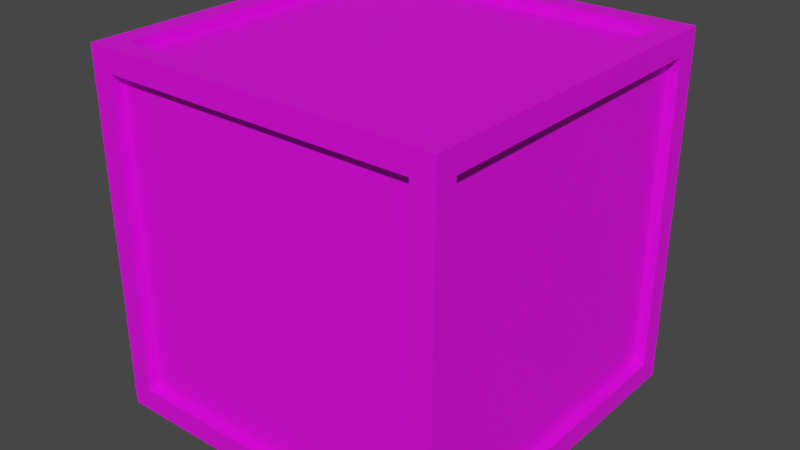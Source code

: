 # Source: Crate.blend  (saved by Blender 3.6.11; exported with 4.5.12 LTS)
import bpy
from mathutils import Matrix  # noqa: F401  (used for matrix-valued properties, if any)

bpy.ops.wm.read_factory_settings(use_empty=True)
scene = bpy.context.scene
scene.name = 'Scene'

# ---- collections
col_collection = bpy.data.collections.new('Collection'); scene.collection.children.link(col_collection)

# ---- images (referenced by path relative to the original .blend; pixels are not part of the script)
import os
ASSET_DIR = os.environ.get("B2B_ASSET_DIR", "")  # directory of the original .blend (textures are referenced by path, not embedded)
HERE = os.path.dirname(os.path.abspath(__file__))  # packed textures are extracted next to this script under _unpacked/

def load_image(name, relpath, width, height, colorspace="sRGB"):
    """Load a texture the original file referenced (path relative to the .blend, or extracted next to this script)."""
    p = next((c for c in (os.path.join(HERE, relpath), os.path.join(ASSET_DIR, relpath)) if relpath and os.path.exists(c)), "")
    if p:
        img = bpy.data.images.load(p, check_existing=True)
        img.name = name
    else:  # same state as the original file: an image datablock whose file is absent (Cycles renders it pink)
        img = bpy.data.images.new(name, width, height)
        img.source = "FILE"
        img.filepath = "//" + (relpath or name)
    img.colorspace_settings.name = colorspace
    return img
img_crate_png = load_image('Crate.png', 'Crate.png', 1024, 1024, 'sRGB')
img_cratetest_png = load_image('Cratetest.png', 'Cratetest.png', 1024, 1024, 'sRGB')

# ---- materials (node trees are filled in below, after node groups)
mat_crate_001 = bpy.data.materials.new('Crate.001')
mat_crate_001.alpha_threshold = 0.0
mat_crate_001.use_transparent_shadow = False
mat_crate_001.roughness = 0.5
mat_crate_001.line_color = (0.0, 0.0, 0.0, 1.0)
mat_crate = bpy.data.materials.new('Crate')
mat_crate.alpha_threshold = 0.0
mat_crate.use_transparent_shadow = False
mat_crate.roughness = 0.5
mat_crate.line_color = (0.0, 0.0, 0.0, 1.0)

# ---- material node trees
mat_crate_001.use_nodes = True; mat_crate_001.node_tree.nodes.clear()
_N = mat_crate_001.node_tree.nodes; _L = mat_crate_001.node_tree.links
n0 = _N.new('ShaderNodeOutputMaterial'); n0.name = 'Material Output'; n0.location = (300, 300)
n1 = _N.new('ShaderNodeBsdfPrincipled'); n1.name = 'Principled BSDF'; n1.location = (10, 300)
n1.distribution = 'GGX'
n1.subsurface_method = 'RANDOM_WALK_SKIN'
n1.inputs[3].default_value = 1.45
n1.inputs[27].default_value = (0.0, 0.0, 0.0, 1.0)
n1.inputs[28].default_value = 1.0
n2 = _N.new('ShaderNodeTexImage'); n2.name = 'Image Texture'; n2.location = (-280, 280)
n2.image = img_crate_png
_L.new(n1.outputs[0], n0.inputs[0])
_L.new(n2.outputs[0], n1.inputs[0])
n0.is_active_output = True
mat_crate.use_nodes = True; mat_crate.node_tree.nodes.clear()
_N = mat_crate.node_tree.nodes; _L = mat_crate.node_tree.links
n0 = _N.new('ShaderNodeOutputMaterial'); n0.name = 'Material Output'; n0.location = (300, 300)
n1 = _N.new('ShaderNodeBsdfPrincipled'); n1.name = 'Principled BSDF'; n1.location = (10, 300)
n1.distribution = 'GGX'
n1.subsurface_method = 'RANDOM_WALK_SKIN'
n1.inputs[3].default_value = 1.45
n1.inputs[27].default_value = (0.0, 0.0, 0.0, 1.0)
n1.inputs[28].default_value = 1.0
n2 = _N.new('ShaderNodeTexImage'); n2.name = 'Image Texture'; n2.location = (-280, 280)
n2.image = img_cratetest_png
_L.new(n1.outputs[0], n0.inputs[0])
_L.new(n2.outputs[0], n1.inputs[0])
n0.is_active_output = True

# ---- world
world_world = bpy.data.worlds.new('World'); scene.world = world_world
world_world.use_nodes = True; world_world.node_tree.nodes.clear()
_N = world_world.node_tree.nodes; _L = world_world.node_tree.links
n0 = _N.new('ShaderNodeOutputWorld'); n0.name = 'World Output'; n0.location = (300, 300)
n1 = _N.new('ShaderNodeBackground'); n1.name = 'Background'; n1.location = (10, 300)
n1.inputs[0].default_value = (0.05088, 0.05088, 0.05088, 1.0)
_L.new(n1.outputs[0], n0.inputs[0])
n0.is_active_output = True
world_world.color = (0.05088, 0.05088, 0.05088)
world_world.use_sun_shadow = False
world_world.sun_shadow_jitter_overblur = 0.0

# ---- meshes
me_cube = bpy.data.meshes.new('Cube')
me_cube.from_pydata([(1.0, 1.0, 1.0), (1.0, 1.0, -1.0), (1.0, -1.0, 1.0), (1.0, -1.0, -1.0), (-1.0, 1.0, 1.0), (-1.0, 1.0, -1.0), (-1.0, -1.0, 1.0), (-1.0, -1.0, -1.0), (1.065, 1.065, 1.065), (1.065, 1.065, -1.065), (1.065, -1.065, 1.065), (1.065, -1.065, -1.065), (-1.065, 1.065, 1.065), (-1.065, 1.065, -1.065), (-1.065, -1.065, 1.065), (-1.065, -1.065, -1.065), (-1.065, 0.0, -1.065), (-7.508e-05, 1.065, -1.065), (1.065, 1.065, 0.0), (-1.065, -1.065, 0.0), (1.065, -1.065, 0.0), (-1.065, 1.065, 0.0), (-7.508e-05, -1.065, 1.065), (1.065, 0.0, 1.065), (-7.508e-05, -1.065, -1.065), (-1.065, 0.0, 1.065), (-7.508e-05, 1.065, 1.065), (1.065, 0.0, -1.065), (-1.065, -0.5326, -1.065), (-0.5327, 1.065, -1.065), (1.065, 1.065, -0.5326), (-1.065, -1.065, 0.5326), (1.065, -1.065, -0.5326), (-1.065, 1.065, -0.5326), (-0.5327, -1.065, 1.065), (1.065, -0.5326, 1.065), (0.5325, -1.065, -1.065), (-1.065, 0.5326, 1.065), (0.5325, 1.065, 1.065), (1.065, 0.5326, -1.065), (-1.065, 0.5326, -1.065), (0.5325, 1.065, -1.065), (1.065, 1.065, 0.5326), (-1.065, -1.065, -0.5326), (1.065, -1.065, 0.5326), (-1.065, 1.065, 0.5326), (0.5325, -1.065, 1.065), (1.065, 0.5326, 1.065), (-0.5327, -1.065, -1.065), (-1.065, -0.5326, 1.065), (-0.5327, 1.065, 1.065), (1.065, -0.5326, -1.065), (-1.065, -0.7989, -1.065), (-0.799, 1.065, -1.065), (1.065, 1.065, -0.7989), (-1.065, -1.065, 0.7989), (1.065, -1.065, -0.7989), (-1.065, 1.065, -0.7989), (-0.799, -1.065, 1.065), (1.065, -0.7989, 1.065), (0.7989, -1.065, -1.065), (-1.065, 0.7989, 1.065), (0.7989, 1.065, 1.065), (1.065, 0.7989, -1.065), (-1.065, 0.2663, -1.065), (0.2662, 1.065, -1.065), (1.065, 1.065, 0.2663), (-1.065, -1.065, -0.2663), (1.065, -1.065, 0.2663), (-1.065, 1.065, 0.2663), (0.2662, -1.065, 1.065), (1.065, 0.2663, 1.065), (-0.2664, -1.065, -1.065), (-1.065, -0.2663, 1.065), (-0.2664, 1.065, 1.065), (1.065, -0.2663, -1.065), (-1.065, -0.2663, -1.065), (-0.2664, 1.065, -1.065), (1.065, 1.065, -0.2663), (-1.065, -1.065, 0.2663), (1.065, -1.065, -0.2663), (-1.065, 1.065, -0.2663), (-0.2664, -1.065, 1.065), (1.065, -0.2663, 1.065), (0.2662, -1.065, -1.065), (-1.065, 0.2663, 1.065), (0.2662, 1.065, 1.065), (1.065, 0.2663, -1.065), (-1.065, 0.7989, -1.065), (0.7989, 1.065, -1.065), (1.065, 1.065, 0.7989), (-1.065, -1.065, -0.7989), (1.065, -1.065, 0.7989), (-1.065, 1.065, 0.7989), (0.7989, -1.065, 1.065), (1.065, 0.7989, 1.065), (-0.799, -1.065, -1.065), (-1.065, -0.7989, 1.065), (-0.799, 1.065, 1.065), (1.065, -0.7989, -1.065), (-1.065, -0.9321, -1.065), (-0.9322, 1.065, -1.065), (1.065, 1.065, -0.9321), (-1.065, -1.065, 0.9321), (1.065, -1.065, -0.9321), (-1.065, 1.065, -0.9321), (-0.9322, -1.065, 1.065), (1.065, -0.9321, 1.065), (0.932, -1.065, -1.065), (-1.065, 0.9321, 1.065), (0.932, 1.065, 1.065), (1.065, 0.9321, -1.065), (-1.065, 0.1332, -1.065), (0.1331, 1.065, -1.065), (1.065, 1.065, 0.1332), (-1.065, -1.065, -0.1332), (1.065, -1.065, 0.1332), (-1.065, 1.065, 0.1332), (0.1331, -1.065, 1.065), (1.065, 0.1332, 1.065), (-0.1332, -1.065, -1.065), (-1.065, -0.1332, 1.065), (-0.1332, 1.065, 1.065), (1.065, -0.1332, -1.065), (0.932, 1.065, 0.0), (-7.508e-05, 1.065, -0.9321), (1.065, -0.9321, 0.0), (1.065, 0.0, -0.9321), (-7.508e-05, -0.9321, -1.065), (-0.9322, 0.0, -1.065), (-1.065, 0.9321, 0.0), (-1.065, 0.0, -0.9321), (-0.9322, -1.065, 0.0), (-7.508e-05, -1.065, -0.9321), (-7.508e-05, -0.9321, 1.065), (0.932, 0.0, 1.065), (-1.065, -0.3995, -1.065), (-0.3995, 1.065, -1.065), (1.065, 1.065, -0.3995), (-1.065, -1.065, 0.3995), (1.065, -1.065, -0.3995), (-1.065, 1.065, -0.3995), (-0.3995, -1.065, 1.065), (1.065, -0.3995, 1.065), (0.3994, -1.065, -1.065), (-1.065, 0.3995, 1.065), (0.3994, 1.065, 1.065), (1.065, 0.3995, -1.065), (-1.065, 0.6658, -1.065), (0.6657, 1.065, -1.065), (1.065, 1.065, 0.6658), (-1.065, -1.065, -0.6658), (1.065, -1.065, 0.6658), (-1.065, 1.065, 0.6658), (0.6657, -1.065, 1.065), (1.065, 0.6658, 1.065), (-0.6658, -1.065, -1.065), (-1.065, -0.6658, 1.065), (-0.6658, 1.065, 1.065), (1.065, -0.6658, -1.065), (0.932, 0.5326, 1.065), (0.5325, -0.9321, 1.065), (0.932, -0.5326, 1.065), (0.5325, -1.065, -0.9321), (-0.9322, -1.065, -0.5326), (-0.5327, -1.065, -0.9321), (-1.065, -0.5326, -0.9321), (-1.065, 0.9321, -0.5326), (-1.065, 0.5326, -0.9321), (-0.9322, 0.5326, -1.065), (-0.5327, -0.9321, -1.065), (-0.9322, -0.5326, -1.065), (1.065, 0.5326, -0.9321), (1.065, -0.9321, -0.5326), (1.065, -0.5326, -0.9321), (-0.5327, 1.065, -0.9321), (0.932, 1.065, -0.5326), (0.5325, 1.065, -0.9321), (0.932, 1.065, 0.5326), (1.065, -0.9321, 0.5326), (0.5325, -0.9321, -1.065), (-1.065, 0.9321, 0.5326), (-0.9322, -1.065, 0.5326), (-0.5327, -0.9321, 1.065), (-1.065, -0.6658, -1.065), (-0.6658, 1.065, -1.065), (1.065, 1.065, -0.6658), (-1.065, -1.065, 0.6658), (1.065, -1.065, -0.6658), (-1.065, 1.065, -0.6658), (-0.6658, -1.065, 1.065), (1.065, -0.6658, 1.065), (0.6657, -1.065, -1.065), (-1.065, 0.6658, 1.065), (0.6657, 1.065, 1.065), (1.065, 0.6658, -1.065), (-1.065, 0.3995, -1.065), (0.3994, 1.065, -1.065), (1.065, 1.065, 0.3995), (-1.065, -1.065, -0.3995), (1.065, -1.065, 0.3995), (-1.065, 1.065, 0.3995), (0.3994, -1.065, 1.065), (1.065, 0.3995, 1.065), (-0.3995, -1.065, -1.065), (-1.065, -0.3995, 1.065), (-0.3995, 1.065, 1.065), (1.065, -0.3995, -1.065), (-1.065, -0.1332, -1.065), (-0.1332, 1.065, -1.065), (1.065, 1.065, -0.1332), (-1.065, -1.065, 0.1332), (1.065, -1.065, -0.1332), (-1.065, 1.065, -0.1332), (-0.1332, -1.065, 1.065), (1.065, -0.1332, 1.065), (0.1331, -1.065, -1.065), (-1.065, 0.1332, 1.065), (0.1331, 1.065, 1.065), (1.065, 0.1332, -1.065), (-1.065, 0.9321, -1.065), (0.932, 1.065, -1.065), (1.065, 1.065, 0.9321), (-1.065, -1.065, -0.9321), (1.065, -1.065, 0.9321), (-1.065, 1.065, 0.9321), (0.932, -1.065, 1.065), (1.065, 0.9321, 1.065), (-0.9322, -1.065, -1.065), (-1.065, -0.9321, 1.065), (-0.9322, 1.065, 1.065), (1.065, -0.9321, -1.065), (-0.9322, 1.065, 0.0), (-7.508e-05, 1.065, 0.9321), (1.065, 0.9321, 0.0), (1.065, 0.0, 0.9321), (-7.508e-05, 0.9321, -1.065), (0.932, 0.0, -1.065), (-1.065, -0.9321, 0.0), (-1.065, 0.0, 0.9321), (0.932, -1.065, 0.0), (-7.508e-05, -1.065, 0.9321), (-7.508e-05, 0.9321, 1.065), (-0.9322, 0.0, 1.065), (-0.5327, 0.9321, 1.065), (-0.9322, 0.5326, 1.065), (0.5325, 0.9321, 1.065), (0.932, -1.065, 0.5326), (0.5325, -1.065, 0.9321), (0.932, -1.065, -0.5326), (-1.065, -0.9321, 0.5326), (-1.065, -0.5326, 0.9321), (-1.065, -0.9321, -0.5326), (0.5325, 0.9321, -1.065), (0.932, 0.5326, -1.065), (-0.5327, 0.9321, -1.065), (1.065, 0.9321, 0.5326), (1.065, 0.5326, 0.9321), (1.065, 0.9321, -0.5326), (-0.9322, 1.065, 0.5326), (-0.5327, 1.065, 0.9321), (-0.9322, 1.065, -0.5326), (0.5325, 1.065, 0.9321), (1.065, -0.5326, 0.9321), (0.932, -0.5326, -1.065), (-1.065, 0.5326, 0.9321), (-0.5327, -1.065, 0.9321), (-0.9322, -0.5326, 1.065), (-0.9322, -0.2663, 1.065), (-0.2664, -0.9321, 1.065), (-0.2664, -1.065, 0.9321), (-0.9322, -1.065, 0.2663), (-1.065, 0.2663, 0.9321), (-1.065, 0.9321, 0.2663), (0.932, -0.2663, -1.065), (0.2662, -0.9321, -1.065), (1.065, -0.2663, 0.9321), (1.065, -0.9321, 0.2663), (0.2662, 1.065, 0.9321), (0.932, 1.065, 0.2663), (0.2662, 1.065, -0.9321), (0.932, 1.065, -0.7989), (0.7989, 1.065, -0.9321), (-0.9322, 1.065, -0.2663), (-0.9322, 1.065, -0.7989), (-0.799, 1.065, -0.9321), (-0.2664, 1.065, -0.9321), (-0.9322, 1.065, 0.7989), (-0.799, 1.065, 0.9321), (-0.9322, 1.065, 0.2663), (1.065, -0.2663, -0.9321), (1.065, -0.9321, -0.7989), (1.065, -0.7989, -0.9321), (1.065, 0.9321, -0.2663), (1.065, 0.9321, -0.7989), (1.065, 0.7989, -0.9321), (1.065, 0.2663, -0.9321), (1.065, 0.9321, 0.7989), (1.065, 0.7989, 0.9321), (1.065, 0.9321, 0.2663), (-0.9322, -0.2663, -1.065), (-0.799, -0.9321, -1.065), (-0.9322, -0.7989, -1.065), (-0.2664, 0.9321, -1.065), (-0.799, 0.9321, -1.065), (-0.9322, 0.7989, -1.065), (-0.9322, 0.2663, -1.065), (0.7989, 0.9321, -1.065), (0.932, 0.7989, -1.065), (0.2662, 0.9321, -1.065), (-1.065, 0.2663, -0.9321), (-1.065, 0.9321, -0.7989), (-1.065, 0.7989, -0.9321), (-1.065, -0.9321, -0.2663), (-1.065, -0.9321, -0.7989), (-1.065, -0.7989, -0.9321), (-1.065, -0.2663, -0.9321), (-1.065, -0.9321, 0.7989), (-1.065, -0.7989, 0.9321), (-1.065, -0.9321, 0.2663), (-0.2664, -1.065, -0.9321), (-0.9322, -1.065, -0.7989), (-0.799, -1.065, -0.9321), (0.932, -1.065, -0.2663), (0.932, -1.065, -0.7989), (0.7989, -1.065, -0.9321), (0.2662, -1.065, -0.9321), (0.932, -1.065, 0.7989), (0.7989, -1.065, 0.9321), (0.932, -1.065, 0.2663), (0.932, -0.2663, 1.065), (0.7989, -0.9321, 1.065), (0.932, -0.7989, 1.065), (0.2662, 0.9321, 1.065), (0.7989, 0.9321, 1.065), (0.932, 0.7989, 1.065), (0.932, 0.2663, 1.065), (-0.799, 0.9321, 1.065), (-0.9322, 0.7989, 1.065), (-0.2664, 0.9321, 1.065), (-0.9322, 0.2663, 1.065), (0.2662, -0.9321, 1.065), (0.2662, -1.065, 0.9321), (-0.9322, -1.065, -0.2663), (-1.065, -0.2663, 0.9321), (-1.065, 0.9321, -0.2663), (0.932, 0.2663, -1.065), (-0.2664, -0.9321, -1.065), (1.065, 0.2663, 0.9321), (1.065, -0.9321, -0.2663), (-0.2664, 1.065, 0.9321), (0.932, 1.065, -0.2663), (0.932, 1.065, 0.7989), (0.7989, 1.065, 0.9321), (1.065, -0.9321, 0.7989), (1.065, -0.7989, 0.9321), (0.7989, -0.9321, -1.065), (0.932, -0.7989, -1.065), (-1.065, 0.9321, 0.7989), (-1.065, 0.7989, 0.9321), (-0.9322, -1.065, 0.7989), (-0.799, -1.065, 0.9321), (-0.799, -0.9321, 1.065), (-0.9322, -0.7989, 1.065), (-0.9322, -0.6658, 1.065), (-0.6658, -0.9321, 1.065), (-0.6658, -1.065, 0.9321), (-0.9322, -1.065, 0.6658), (-1.065, 0.6658, 0.9321), (-1.065, 0.9321, 0.6658), (0.932, -0.6658, -1.065), (0.6657, -0.9321, -1.065), (1.065, -0.6658, 0.9321), (1.065, -0.9321, 0.6658), (0.6657, 1.065, 0.9321), (0.932, 1.065, 0.6658), (0.932, 1.065, -0.3995), (-0.3995, 1.065, 0.9321), (1.065, -0.9321, -0.3995), (1.065, 0.3995, 0.9321), (-0.3995, -0.9321, -1.065), (0.932, 0.3995, -1.065), (-1.065, 0.9321, -0.3995), (-1.065, -0.3995, 0.9321), (-0.9322, -1.065, -0.3995), (0.3994, -1.065, 0.9321), (0.3994, -0.9321, 1.065), (-0.9322, 0.3995, 1.065), (-0.3995, 0.9321, 1.065), (-0.1332, 0.9321, 1.065), (-0.9322, 0.9321, 1.065), (-0.6658, 0.9321, 1.065), (0.932, 0.3995, 1.065), (0.932, 0.1332, 1.065), (0.6657, 0.9321, 1.065), (0.932, 0.9321, 1.065), (0.932, 0.6658, 1.065), (0.1331, 0.9321, 1.065), (0.3994, 0.9321, 1.065), (0.932, -0.6658, 1.065), (0.932, -0.9321, 1.065), (0.932, -0.1332, 1.065), (0.932, -0.3995, 1.065), (0.932, -1.065, 0.3995), (0.932, -1.065, 0.1332), (0.932, -1.065, 0.9321), (0.932, -1.065, 0.6658), (0.3994, -1.065, -0.9321), (0.1331, -1.065, -0.9321), (0.932, -1.065, -0.6658), (0.932, -1.065, -0.9321), (0.6657, -1.065, -0.9321), (0.932, -1.065, -0.1332), (0.932, -1.065, -0.3995), (-0.6658, -1.065, -0.9321), (-0.9322, -1.065, -0.9321), (-0.1332, -1.065, -0.9321), (-0.3995, -1.065, -0.9321), (-1.065, -0.9321, 0.3995), (-1.065, -0.9321, 0.1332), (-1.065, -0.9321, 0.9321), (-1.065, -0.9321, 0.6658), (-1.065, -0.3995, -0.9321), (-1.065, -0.1332, -0.9321), (-1.065, -0.9321, -0.6658), (-1.065, -0.9321, -0.9321), (-1.065, -0.6658, -0.9321), (-1.065, -0.9321, -0.1332), (-1.065, -0.9321, -0.3995), (-1.065, 0.6658, -0.9321), (-1.065, 0.9321, -0.9321), (-1.065, 0.1332, -0.9321), (-1.065, 0.3995, -0.9321), (0.3994, 0.9321, -1.065), (0.1331, 0.9321, -1.065), (0.932, 0.9321, -1.065), (0.6657, 0.9321, -1.065), (-0.9322, 0.3995, -1.065), (-0.9322, 0.1332, -1.065), (-0.6658, 0.9321, -1.065), (-0.9322, 0.9321, -1.065), (-0.9322, 0.6658, -1.065), (-0.1332, 0.9321, -1.065), (-0.3995, 0.9321, -1.065), (-0.9322, -0.6658, -1.065), (-0.9322, -0.9321, -1.065), (-0.9322, -0.1332, -1.065), (-0.9322, -0.3995, -1.065), (1.065, 0.9321, 0.3995), (1.065, 0.9321, 0.1332), (1.065, 0.9321, 0.9321), (1.065, 0.9321, 0.6658), (1.065, 0.3995, -0.9321), (1.065, 0.1332, -0.9321), (1.065, 0.9321, -0.6658), (1.065, 0.9321, -0.9321), (1.065, 0.6658, -0.9321), (1.065, 0.9321, -0.1332), (1.065, 0.9321, -0.3995), (1.065, -0.6658, -0.9321), (1.065, -0.9321, -0.9321), (1.065, -0.1332, -0.9321), (1.065, -0.3995, -0.9321), (-0.9322, 1.065, 0.3995), (-0.9322, 1.065, 0.1332), (-0.9322, 1.065, 0.9321), (-0.9322, 1.065, 0.6658), (-0.3995, 1.065, -0.9321), (-0.1332, 1.065, -0.9321), (-0.9322, 1.065, -0.6658), (-0.9322, 1.065, -0.9321), (-0.6658, 1.065, -0.9321), (-0.9322, 1.065, -0.1332), (-0.9322, 1.065, -0.3995), (0.6657, 1.065, -0.9321), (0.932, 1.065, -0.9321), (0.1331, 1.065, -0.9321), (0.3994, 1.065, -0.9321), (0.932, 1.065, 0.1332), (0.1331, 1.065, 0.9321), (1.065, -0.9321, 0.1332), (1.065, -0.1332, 0.9321), (0.1331, -0.9321, -1.065), (0.932, -0.1332, -1.065), (-1.065, 0.9321, 0.1332), (-1.065, 0.1332, 0.9321), (-0.9322, -1.065, 0.1332), (-0.1332, -1.065, 0.9321), (-0.1332, -0.9321, 1.065), (-0.9322, -0.1332, 1.065), (-0.9322, -0.3995, 1.065), (-0.3995, -0.9321, 1.065), (-0.3995, -1.065, 0.9321), (-0.9322, -1.065, 0.3995), (-1.065, 0.3995, 0.9321), (-1.065, 0.9321, 0.3995), (0.932, -0.3995, -1.065), (0.3994, -0.9321, -1.065), (1.065, -0.3995, 0.9321), (1.065, -0.9321, 0.3995), (0.3994, 1.065, 0.9321), (0.932, 1.065, 0.3995), (0.932, 1.065, -0.6658), (-0.6658, 1.065, 0.9321), (1.065, -0.9321, -0.6658), (1.065, 0.6658, 0.9321), (-0.6658, -0.9321, -1.065), (0.932, 0.6658, -1.065), (-1.065, 0.9321, -0.6658), (-1.065, -0.6658, 0.9321), (-0.9322, -1.065, -0.6658), (0.6657, -1.065, 0.9321), (0.6657, -0.9321, 1.065), (-0.9322, 0.6658, 1.065), (-0.9322, 0.1332, 1.065), (0.1331, -0.9321, 1.065), (0.1331, -1.065, 0.9321), (-0.9322, -1.065, -0.1332), (-1.065, -0.1332, 0.9321), (-1.065, 0.9321, -0.1332), (0.932, 0.1332, -1.065), (-0.1332, -0.9321, -1.065), (1.065, 0.1332, 0.9321), (1.065, -0.9321, -0.1332), (-0.1332, 1.065, 0.9321), (0.932, 1.065, -0.1332), (0.932, 1.065, 0.9321), (1.065, -0.9321, 0.9321), (0.932, -0.9321, -1.065), (-1.065, 0.9321, 0.9321), (-0.9322, -1.065, 0.9321), (-0.9322, -0.9321, 1.065)], [], [(0, 4, 6, 2), (3, 2, 6, 7), (7, 6, 4, 5), (5, 1, 3, 7), (1, 0, 2, 3), (5, 4, 0, 1), (531, 229, 14, 106), (530, 106, 14, 103), (529, 109, 12, 225), (528, 231, 11, 108), (527, 107, 10, 224), (526, 110, 8, 222), (525, 124, 18, 210), (524, 122, 26, 233), (523, 126, 20, 212), (522, 119, 23, 235), (521, 128, 24, 120), (520, 219, 27, 237), (519, 130, 21, 213), (518, 121, 25, 239), (517, 132, 19, 115), (516, 118, 22, 241), (515, 134, 22, 118), (514, 217, 25, 243), (513, 193, 37, 245), (512, 161, 46, 154), (511, 154, 46, 248), (510, 164, 43, 151), (509, 157, 49, 251), (508, 167, 33, 189), (507, 195, 39, 254), (506, 170, 48, 156), (505, 155, 47, 257), (504, 173, 32, 188), (503, 158, 50, 260), (502, 176, 30, 186), (501, 178, 42, 198), (500, 146, 38, 262), (499, 179, 44, 200), (498, 143, 35, 263), (497, 180, 36, 144), (496, 207, 51, 264), (495, 181, 45, 201), (494, 145, 37, 265), (493, 182, 31, 139), (492, 142, 34, 266), (491, 183, 34, 142), (490, 205, 49, 267), (489, 121, 73, 268), (488, 269, 82, 214), (487, 214, 82, 270), (486, 271, 79, 211), (485, 217, 85, 272), (484, 273, 69, 117), (483, 123, 75, 274), (482, 275, 84, 216), (481, 215, 83, 276), (480, 277, 68, 116), (479, 218, 86, 278), (478, 279, 66, 114), (475, 281, 54, 102), (465, 230, 98, 288), (460, 291, 56, 104), (450, 227, 95, 298), (445, 301, 96, 228), (435, 111, 63, 308), (430, 311, 57, 105), (420, 229, 97, 318), (415, 321, 91, 223), (405, 226, 94, 328), (400, 331, 94, 226), (390, 109, 61, 338), (387, 145, 85, 340), (386, 341, 70, 202), (385, 202, 70, 342), (384, 343, 67, 199), (383, 205, 73, 344), (382, 345, 81, 141), (381, 147, 87, 346), (380, 347, 72, 204), (379, 203, 71, 348), (378, 349, 80, 140), (377, 206, 74, 350), (376, 351, 78, 138), (375, 352, 90, 150), (374, 194, 62, 353), (373, 354, 92, 152), (372, 191, 59, 355), (371, 356, 60, 192), (370, 159, 99, 357), (369, 358, 93, 153), (368, 193, 61, 359), (367, 360, 55, 187), (366, 190, 58, 361), (365, 362, 58, 190), (364, 157, 97, 363), (267, 49, 157, 364), (183, 365, 190, 34), (266, 34, 190, 366), (182, 367, 187, 31), (265, 37, 193, 368), (181, 369, 153, 45), (264, 51, 159, 370), (180, 371, 192, 36), (263, 35, 191, 372), (179, 373, 152, 44), (262, 38, 194, 374), (178, 375, 150, 42), (176, 376, 138, 30), (260, 50, 206, 377), (173, 378, 140, 32), (257, 47, 203, 379), (170, 380, 204, 48), (254, 39, 147, 381), (167, 382, 141, 33), (251, 49, 205, 383), (164, 384, 199, 43), (248, 46, 202, 385), (161, 386, 202, 46), (245, 37, 145, 387), (74, 206, 388, 339), (206, 50, 244, 388), (26, 122, 389, 242), (122, 74, 339, 389), (98, 230, 390, 337), (230, 12, 109, 390), (50, 158, 391, 244), (158, 98, 337, 391), (203, 392, 336, 71), (47, 160, 392, 203), (119, 393, 135, 23), (71, 336, 393, 119), (62, 194, 394, 334), (194, 38, 246, 394), (227, 395, 335, 95), (8, 110, 395, 227), (110, 62, 334, 395), (155, 396, 160, 47), (95, 335, 396, 155), (86, 218, 397, 333), (218, 26, 242, 397), (38, 146, 398, 246), (146, 86, 333, 398), (191, 399, 332, 59), (35, 162, 399, 191), (107, 400, 226, 10), (59, 332, 400, 107), (215, 401, 330, 83), (23, 135, 401, 215), (143, 402, 162, 35), (83, 330, 402, 143), (68, 200, 403, 329), (200, 44, 247, 403), (20, 116, 404, 240), (116, 68, 329, 404), (92, 224, 405, 327), (224, 10, 226, 405), (44, 152, 406, 247), (152, 92, 327, 406), (144, 407, 326, 84), (36, 163, 407, 144), (216, 408, 133, 24), (84, 326, 408, 216), (56, 188, 409, 324), (188, 32, 249, 409), (108, 410, 325, 60), (11, 104, 410, 108), (104, 56, 324, 410), (192, 411, 163, 36), (60, 325, 411, 192), (80, 212, 412, 323), (212, 20, 240, 412), (32, 140, 413, 249), (140, 80, 323, 413), (156, 414, 322, 96), (48, 165, 414, 156), (228, 415, 223, 15), (96, 322, 415, 228), (120, 416, 320, 72), (24, 133, 416, 120), (204, 417, 165, 48), (72, 320, 417, 204), (79, 139, 418, 319), (139, 31, 250, 418), (19, 211, 419, 238), (211, 79, 319, 419), (55, 103, 420, 317), (103, 14, 229, 420), (31, 187, 421, 250), (187, 55, 317, 421), (136, 422, 316, 76), (28, 166, 422, 136), (208, 423, 131, 16), (76, 316, 423, 208), (91, 151, 424, 314), (151, 43, 252, 424), (100, 425, 315, 52), (15, 223, 425, 100), (223, 91, 314, 425), (184, 426, 166, 28), (52, 315, 426, 184), (67, 115, 427, 313), (115, 19, 238, 427), (43, 199, 428, 252), (199, 67, 313, 428), (148, 429, 312, 88), (40, 168, 429, 148), (220, 430, 105, 13), (88, 312, 430, 220), (112, 431, 310, 64), (16, 131, 431, 112), (196, 432, 168, 40), (64, 310, 432, 196), (65, 197, 433, 309), (197, 41, 253, 433), (17, 113, 434, 236), (113, 65, 309, 434), (89, 221, 435, 307), (221, 9, 111, 435), (41, 149, 436, 253), (149, 89, 307, 436), (196, 437, 306, 64), (40, 169, 437, 196), (112, 438, 129, 16), (64, 306, 438, 112), (53, 185, 439, 304), (185, 29, 255, 439), (220, 440, 305, 88), (13, 101, 440, 220), (101, 53, 304, 440), (148, 441, 169, 40), (88, 305, 441, 148), (77, 209, 442, 303), (209, 17, 236, 442), (29, 137, 443, 255), (137, 77, 303, 443), (184, 444, 302, 52), (28, 171, 444, 184), (100, 445, 228, 15), (52, 302, 445, 100), (208, 446, 300, 76), (16, 129, 446, 208), (136, 447, 171, 28), (76, 300, 447, 136), (66, 198, 448, 299), (198, 42, 256, 448), (18, 114, 449, 234), (114, 66, 299, 449), (90, 222, 450, 297), (222, 8, 227, 450), (42, 150, 451, 256), (150, 90, 297, 451), (147, 452, 296, 87), (39, 172, 452, 147), (219, 453, 127, 27), (87, 296, 453, 219), (54, 186, 454, 294), (186, 30, 258, 454), (111, 455, 295, 63), (9, 102, 455, 111), (102, 54, 294, 455), (195, 456, 172, 39), (63, 295, 456, 195), (78, 210, 457, 293), (210, 18, 234, 457), (30, 138, 458, 258), (138, 78, 293, 458), (159, 459, 292, 99), (51, 174, 459, 159), (231, 460, 104, 11), (99, 292, 460, 231), (123, 461, 290, 75), (27, 127, 461, 123), (207, 462, 174, 51), (75, 290, 462, 207), (69, 201, 463, 289), (201, 45, 259, 463), (21, 117, 464, 232), (117, 69, 289, 464), (93, 225, 465, 287), (225, 12, 230, 465), (45, 153, 466, 259), (153, 93, 287, 466), (137, 467, 286, 77), (29, 175, 467, 137), (209, 468, 125, 17), (77, 286, 468, 209), (57, 189, 469, 284), (189, 33, 261, 469), (101, 470, 285, 53), (13, 105, 470, 101), (105, 57, 284, 470), (185, 471, 175, 29), (53, 285, 471, 185), (81, 213, 472, 283), (213, 21, 232, 472), (33, 141, 473, 261), (141, 81, 283, 473), (149, 474, 282, 89), (41, 177, 474, 149), (221, 475, 102, 9), (89, 282, 475, 221), (113, 476, 280, 65), (17, 125, 476, 113), (197, 477, 177, 41), (65, 280, 477, 197), (124, 478, 114, 18), (233, 26, 218, 479), (126, 480, 116, 20), (235, 23, 215, 481), (128, 482, 216, 24), (237, 27, 123, 483), (130, 484, 117, 21), (239, 25, 217, 485), (132, 486, 211, 19), (241, 22, 214, 487), (134, 488, 214, 22), (243, 25, 121, 489), (268, 73, 205, 490), (269, 491, 142, 82), (270, 82, 142, 492), (271, 493, 139, 79), (272, 85, 145, 494), (273, 495, 201, 69), (274, 75, 207, 496), (275, 497, 144, 84), (276, 83, 143, 498), (277, 499, 200, 68), (278, 86, 146, 500), (279, 501, 198, 66), (281, 502, 186, 54), (288, 98, 158, 503), (291, 504, 188, 56), (298, 95, 155, 505), (301, 506, 156, 96), (308, 63, 195, 507), (311, 508, 189, 57), (318, 97, 157, 509), (321, 510, 151, 91), (328, 94, 154, 511), (331, 512, 154, 94), (338, 61, 193, 513), (340, 85, 217, 514), (341, 515, 118, 70), (342, 70, 118, 516), (343, 517, 115, 67), (344, 73, 121, 518), (345, 519, 213, 81), (346, 87, 219, 520), (347, 521, 120, 72), (348, 71, 119, 522), (349, 523, 212, 80), (350, 74, 122, 524), (351, 525, 210, 78), (352, 526, 222, 90), (353, 62, 110, 526), (354, 527, 224, 92), (355, 59, 107, 527), (356, 528, 108, 60), (357, 99, 231, 528), (358, 529, 225, 93), (359, 61, 109, 529), (360, 530, 103, 55), (361, 58, 106, 530), (362, 531, 106, 58), (363, 97, 229, 531), (410, 405, 526, 475), (470, 415, 530, 465), (455, 430, 529, 450), (425, 420, 527, 460), (410, 475, 470, 415), (526, 405, 530, 465), (430, 455, 460, 425), (450, 529, 420, 527), (528, 400, 531, 445), (390, 440, 445, 531), (390, 395, 435, 440), (400, 528, 435, 395)])
me_cube.polygons.foreach_set('material_index', [0, 0, 0, 0, 0, 0, 1, 1, 1, 1, 1, 1, 1, 1, 1, 1, 1, 1, 1, 1, 1, 1, 1, 1, 1, 1, 1, 1, 1, 1, 1, 1, 1, 1, 1, 1, 1, 1, 1, 1, 1, 1, 1, 1, 1, 1, 1, 1, 1, 1, 1, 1, 1, 1, 1, 1, 1, 1, 1, 1, 1, 1, 1, 1, 1, 1, 1, 1, 1, 1, 1, 1, 1, 1, 1, 1, 1, 1, 1, 1, 1, 1, 1, 1, 1, 1, 1, 1, 1, 1, 1, 1, 1, 1, 1, 1, 1, 1, 1, 1, 1, 1, 1, 1, 1, 1, 1, 1, 1, 1, 1, 1, 1, 1, 1, 1, 1, 1, 1, 1, 1, 1, 1, 1, 1, 1, 1, 1, 1, 1, 1, 1, 1, 1, 1, 1, 1, 1, 1, 1, 1, 1, 1, 1, 1, 1, 1, 1, 1, 1, 1, 1, 1, 1, 1, 1, 1, 1, 1, 1, 1, 1, 1, 1, 1, 1, 1, 1, 1, 1, 1, 1, 1, 1, 1, 1, 1, 1, 1, 1, 1, 1, 1, 1, 1, 1, 1, 1, 1, 1, 1, 1, 1, 1, 1, 1, 1, 1, 1, 1, 1, 1, 1, 1, 1, 1, 1, 1, 1, 1, 1, 1, 1, 1, 1, 1, 1, 1, 1, 1, 1, 1, 1, 1, 1, 1, 1, 1, 1, 1, 1, 1, 1, 1, 1, 1, 1, 1, 1, 1, 1, 1, 1, 1, 1, 1, 1, 1, 1, 1, 1, 1, 1, 1, 1, 1, 1, 1, 1, 1, 1, 1, 1, 1, 1, 1, 1, 1, 1, 1, 1, 1, 1, 1, 1, 1, 1, 1, 1, 1, 1, 1, 1, 1, 1, 1, 1, 1, 1, 1, 1, 1, 1, 1, 1, 1, 1, 1, 1, 1, 1, 1, 1, 1, 1, 1, 1, 1, 1, 1, 1, 1, 1, 1, 1, 1, 1, 1, 1, 1, 1, 1, 1, 1, 1, 1, 1, 1, 1, 1, 1, 1, 1, 1, 1, 1, 1, 1, 1, 1, 1, 1, 1, 1, 1, 1, 1, 1, 1, 1, 1, 1, 1, 1, 1, 1, 1, 1, 1, 1, 1, 1, 1, 1, 1, 1, 1, 1, 1, 1, 1, 1, 1, 1, 1, 1, 1, 1])
_uv = me_cube.uv_layers.new(name='UVMap')
_uv.uv.foreach_set('vector', [0.2772, 0.2725, 0.3965, 0.2706, 0.3965, 0.4045, 0.2772, 0.4026, 0.1354, 0.4065, 0.2772, 0.4026, 0.2723, 0.5404, 0.1344, 0.5404, 0.1383, 0.004575, 0.2723, 0.004575, 0.2762, 0.1376, 0.1344, 0.1376, 0.003406, 0.2774, 0.1452, 0.2764, 0.1354, 0.4065, 0.004383, 0.4065, 0.1452, 0.2764, 0.2772, 0.2725, 0.2772, 0.4026, 0.1354, 0.4065, 0.1344, 0.1376, 0.2762, 0.1376, 0.2772, 0.2725, 0.1452, 0.2764, 0.9807, 0.7259, 0.9955, 0.7259, 0.9955, 0.7407, 0.9807, 0.7407, 0.745, 0.9617, 0.7598, 0.9617, 0.7598, 0.9764, 0.745, 0.9764, 0.745, 0.2568, 0.7584, 0.2575, 0.7584, 0.2723, 0.745, 0.2716, 0.5097, 0.7267, 0.5245, 0.7267, 0.5245, 0.7395, 0.5097, 0.7395, 0.745, 0.7298, 0.7598, 0.7298, 0.7567, 0.7399, 0.745, 0.7446, 0.745, 0.4933, 0.7574, 0.4917, 0.7582, 0.5057, 0.745, 0.5081, 0.6267, 0.4933, 0.6415, 0.4933, 0.6415, 0.5081, 0.6267, 0.5081, 0.745, 0.375, 0.7574, 0.3735, 0.7574, 0.3883, 0.745, 0.3898, 0.6267, 0.7298, 0.6415, 0.7298, 0.6415, 0.7446, 0.6267, 0.7446, 0.745, 0.6115, 0.7598, 0.6115, 0.7598, 0.6263, 0.745, 0.6263, 0.3914, 0.7267, 0.4062, 0.7267, 0.4062, 0.7395, 0.3914, 0.7395, 0.5085, 0.6115, 0.5233, 0.6115, 0.5233, 0.6263, 0.5085, 0.6263, 0.6267, 0.2568, 0.6415, 0.2568, 0.6415, 0.2716, 0.6267, 0.2716, 0.745, 0.1385, 0.7584, 0.1393, 0.7584, 0.1541, 0.745, 0.1533, 0.6267, 0.9617, 0.6415, 0.9617, 0.6415, 0.9764, 0.6267, 0.9764, 0.745, 0.848, 0.7598, 0.848, 0.7598, 0.8628, 0.745, 0.8628, 0.8625, 0.7259, 0.8773, 0.7259, 0.8773, 0.7407, 0.8625, 0.7407, 0.9807, 0.6077, 0.9955, 0.6077, 0.9955, 0.6224, 0.9807, 0.6224, 0.9807, 0.5485, 0.9955, 0.5485, 0.9955, 0.5633, 0.9807, 0.5633, 0.8033, 0.7259, 0.8181, 0.7259, 0.8181, 0.7407, 0.8033, 0.7407, 0.745, 0.7889, 0.7598, 0.7889, 0.7598, 0.8037, 0.745, 0.8037, 0.5676, 0.9617, 0.5824, 0.9617, 0.5824, 0.9764, 0.5676, 0.9764, 0.745, 0.07939, 0.7584, 0.08016, 0.7584, 0.09494, 0.745, 0.09417, 0.5676, 0.2568, 0.5824, 0.2568, 0.5824, 0.2716, 0.5676, 0.2716, 0.5085, 0.5524, 0.5233, 0.5524, 0.5233, 0.5672, 0.5085, 0.5672, 0.3323, 0.7267, 0.3471, 0.7267, 0.3471, 0.7395, 0.3323, 0.7395, 0.745, 0.5524, 0.7598, 0.5524, 0.7598, 0.5672, 0.745, 0.5672, 0.5676, 0.7298, 0.5824, 0.7298, 0.5824, 0.7446, 0.5676, 0.7446, 0.745, 0.3159, 0.7574, 0.3143, 0.7574, 0.3291, 0.745, 0.3307, 0.5676, 0.4933, 0.5824, 0.4933, 0.5824, 0.5081, 0.5676, 0.5081, 0.6859, 0.4933, 0.7006, 0.4933, 0.7006, 0.5081, 0.6859, 0.5081, 0.745, 0.4342, 0.7574, 0.4326, 0.7574, 0.4474, 0.745, 0.4489, 0.6859, 0.7298, 0.7006, 0.7298, 0.7006, 0.7446, 0.6859, 0.7446, 0.745, 0.6707, 0.7598, 0.6707, 0.7598, 0.6854, 0.745, 0.6854, 0.4506, 0.7267, 0.4654, 0.7267, 0.4654, 0.7395, 0.4506, 0.7395, 0.5085, 0.6707, 0.5233, 0.6707, 0.5233, 0.6854, 0.5085, 0.6854, 0.6859, 0.2568, 0.7006, 0.2568, 0.7006, 0.2716, 0.6859, 0.2716, 0.745, 0.1976, 0.7584, 0.1984, 0.7584, 0.2132, 0.745, 0.2124, 0.6859, 0.9617, 0.7006, 0.9617, 0.7006, 0.9764, 0.6859, 0.9764, 0.745, 0.9072, 0.7598, 0.9072, 0.7598, 0.922, 0.745, 0.922, 0.9216, 0.7259, 0.9364, 0.7259, 0.9364, 0.7407, 0.9216, 0.7407, 0.9807, 0.6668, 0.9955, 0.6668, 0.9955, 0.6816, 0.9807, 0.6816, 0.9807, 0.6372, 0.9955, 0.6372, 0.9955, 0.652, 0.9807, 0.652, 0.892, 0.7259, 0.9068, 0.7259, 0.9068, 0.7407, 0.892, 0.7407, 0.745, 0.8776, 0.7598, 0.8776, 0.7598, 0.8924, 0.745, 0.8924, 0.6563, 0.9617, 0.6711, 0.9617, 0.6711, 0.9764, 0.6563, 0.9764, 0.745, 0.1681, 0.7584, 0.1689, 0.7584, 0.1836, 0.745, 0.1829, 0.6563, 0.2568, 0.6711, 0.2568, 0.6711, 0.2716, 0.6563, 0.2716, 0.5085, 0.6411, 0.5233, 0.6411, 0.5233, 0.6559, 0.5085, 0.6559, 0.421, 0.7267, 0.4358, 0.7267, 0.4358, 0.7395, 0.421, 0.7395, 0.745, 0.6411, 0.7598, 0.6411, 0.7598, 0.6559, 0.745, 0.6559, 0.6563, 0.7298, 0.6711, 0.7298, 0.6711, 0.7446, 0.6563, 0.7446, 0.745, 0.4046, 0.7574, 0.403, 0.7574, 0.4178, 0.745, 0.4194, 0.6563, 0.4933, 0.6711, 0.4933, 0.6711, 0.5081, 0.6563, 0.5081, 0.538, 0.4933, 0.5528, 0.4933, 0.5528, 0.5081, 0.538, 0.5081, 0.745, 0.2808, 0.7574, 0.2848, 0.7574, 0.2996, 0.745, 0.3011, 0.538, 0.7298, 0.5528, 0.7298, 0.5528, 0.7446, 0.538, 0.7446, 0.7454, 0.5205, 0.7598, 0.5228, 0.7598, 0.5376, 0.745, 0.5376, 0.3028, 0.7267, 0.3175, 0.7267, 0.3175, 0.7395, 0.3028, 0.7395, 0.5085, 0.521, 0.5233, 0.5228, 0.5233, 0.5376, 0.5085, 0.5376, 0.538, 0.2568, 0.5528, 0.2568, 0.5528, 0.2716, 0.538, 0.2716, 0.745, 0.04982, 0.7584, 0.0506, 0.7584, 0.06538, 0.745, 0.0646, 0.538, 0.9617, 0.5528, 0.9617, 0.5528, 0.9764, 0.538, 0.9764, 0.7458, 0.757, 0.7598, 0.7594, 0.7598, 0.7741, 0.745, 0.7741, 0.7738, 0.7259, 0.7886, 0.7259, 0.7886, 0.7407, 0.7738, 0.7407, 0.9807, 0.519, 0.9955, 0.519, 0.9955, 0.5338, 0.9807, 0.5338, 0.9807, 0.5781, 0.9955, 0.5781, 0.9955, 0.5929, 0.9807, 0.5929, 0.8329, 0.7259, 0.8477, 0.7259, 0.8477, 0.7407, 0.8329, 0.7407, 0.745, 0.8185, 0.7598, 0.8185, 0.7598, 0.8333, 0.745, 0.8333, 0.5972, 0.9617, 0.6119, 0.9617, 0.6119, 0.9764, 0.5972, 0.9764, 0.745, 0.1089, 0.7584, 0.1097, 0.7584, 0.1245, 0.745, 0.1237, 0.5972, 0.2568, 0.6119, 0.2568, 0.6119, 0.2716, 0.5972, 0.2716, 0.5085, 0.582, 0.5233, 0.582, 0.5233, 0.5968, 0.5085, 0.5968, 0.3619, 0.7267, 0.3767, 0.7267, 0.3767, 0.7395, 0.3619, 0.7395, 0.745, 0.582, 0.7598, 0.582, 0.7598, 0.5968, 0.745, 0.5968, 0.5972, 0.7298, 0.6119, 0.7298, 0.6119, 0.7446, 0.5972, 0.7446, 0.745, 0.3455, 0.7574, 0.3439, 0.7574, 0.3587, 0.745, 0.3602, 0.5972, 0.4933, 0.6119, 0.4933, 0.6119, 0.5081, 0.5972, 0.5081, 0.7154, 0.4933, 0.7302, 0.4933, 0.7302, 0.5081, 0.7154, 0.5081, 0.745, 0.4637, 0.7574, 0.4622, 0.7574, 0.4769, 0.745, 0.4785, 0.7154, 0.7298, 0.7302, 0.7298, 0.7302, 0.7446, 0.7154, 0.7446, 0.745, 0.7002, 0.7598, 0.7002, 0.7598, 0.715, 0.745, 0.715, 0.4801, 0.7267, 0.4949, 0.7267, 0.4949, 0.7395, 0.4801, 0.7395, 0.5085, 0.7002, 0.5233, 0.7002, 0.5233, 0.715, 0.5085, 0.715, 0.7154, 0.2568, 0.7302, 0.2568, 0.7302, 0.2716, 0.7154, 0.2716, 0.745, 0.2272, 0.7584, 0.228, 0.7584, 0.2428, 0.745, 0.242, 0.7154, 0.9617, 0.7302, 0.9617, 0.7302, 0.9764, 0.7154, 0.9764, 0.745, 0.9367, 0.7598, 0.9367, 0.7598, 0.9515, 0.745, 0.9515, 0.9512, 0.7259, 0.9659, 0.7259, 0.9659, 0.7407, 0.9512, 0.7407, 0.9807, 0.6964, 0.9955, 0.6964, 0.9955, 0.7111, 0.9807, 0.7111, 0.9807, 0.6816, 0.9955, 0.6816, 0.9955, 0.6964, 0.9807, 0.6964, 0.9364, 0.7259, 0.9512, 0.7259, 0.9512, 0.7407, 0.9364, 0.7407, 0.745, 0.922, 0.7598, 0.922, 0.7598, 0.9367, 0.745, 0.9367, 0.7006, 0.9617, 0.7154, 0.9617, 0.7154, 0.9764, 0.7006, 0.9764, 0.745, 0.2124, 0.7584, 0.2132, 0.7584, 0.228, 0.745, 0.2272, 0.7006, 0.2568, 0.7154, 0.2568, 0.7154, 0.2716, 0.7006, 0.2716, 0.5085, 0.6854, 0.5233, 0.6854, 0.5233, 0.7002, 0.5085, 0.7002, 0.4654, 0.7267, 0.4801, 0.7267, 0.4801, 0.7395, 0.4654, 0.7395, 0.745, 0.6854, 0.7598, 0.6854, 0.7598, 0.7002, 0.745, 0.7002, 0.7006, 0.7298, 0.7154, 0.7298, 0.7154, 0.7446, 0.7006, 0.7446, 0.745, 0.4489, 0.7574, 0.4474, 0.7574, 0.4622, 0.745, 0.4637, 0.7006, 0.4933, 0.7154, 0.4933, 0.7154, 0.5081, 0.7006, 0.5081, 0.5824, 0.4933, 0.5972, 0.4933, 0.5972, 0.5081, 0.5824, 0.5081, 0.745, 0.3307, 0.7574, 0.3291, 0.7574, 0.3439, 0.745, 0.3455, 0.5824, 0.7298, 0.5972, 0.7298, 0.5972, 0.7446, 0.5824, 0.7446, 0.745, 0.5672, 0.7598, 0.5672, 0.7598, 0.582, 0.745, 0.582, 0.3471, 0.7267, 0.3619, 0.7267, 0.3619, 0.7395, 0.3471, 0.7395, 0.5085, 0.5672, 0.5233, 0.5672, 0.5233, 0.582, 0.5085, 0.582, 0.5824, 0.2568, 0.5972, 0.2568, 0.5972, 0.2716, 0.5824, 0.2716, 0.745, 0.09417, 0.7584, 0.09494, 0.7584, 0.1097, 0.745, 0.1089, 0.5824, 0.9617, 0.5972, 0.9617, 0.5972, 0.9764, 0.5824, 0.9764, 0.745, 0.8037, 0.7598, 0.8037, 0.7598, 0.8185, 0.745, 0.8185, 0.8181, 0.7259, 0.8329, 0.7259, 0.8329, 0.7407, 0.8181, 0.7407, 0.9807, 0.5633, 0.9955, 0.5633, 0.9955, 0.5781, 0.9807, 0.5781, 0.9064, 0.5065, 0.9212, 0.5065, 0.9216, 0.519, 0.9068, 0.519, 0.9212, 0.5065, 0.936, 0.5065, 0.9364, 0.519, 0.9216, 0.519, 0.8769, 0.5065, 0.8916, 0.5065, 0.892, 0.519, 0.8773, 0.519, 0.8916, 0.5065, 0.9064, 0.5065, 0.9068, 0.519, 0.892, 0.519, 0.9656, 0.5065, 0.9803, 0.5065, 0.9807, 0.519, 0.9659, 0.519, 0.9803, 0.5065, 0.9951, 0.5065, 0.9955, 0.519, 0.9807, 0.519, 0.936, 0.5065, 0.9508, 0.5065, 0.9512, 0.519, 0.9364, 0.519, 0.9508, 0.5065, 0.9656, 0.5065, 0.9659, 0.519, 0.9512, 0.519, 0.7598, 0.582, 0.7738, 0.5781, 0.7738, 0.5929, 0.7598, 0.5968, 0.7598, 0.5672, 0.7738, 0.5633, 0.7738, 0.5781, 0.7598, 0.582, 0.7598, 0.6115, 0.7738, 0.6077, 0.7738, 0.6224, 0.7598, 0.6263, 0.7598, 0.5968, 0.7738, 0.5929, 0.7738, 0.6077, 0.7598, 0.6115, 0.7882, 0.5065, 0.803, 0.5065, 0.8033, 0.519, 0.7886, 0.519, 0.803, 0.5065, 0.8177, 0.5065, 0.8181, 0.519, 0.8033, 0.519, 0.7598, 0.5228, 0.7738, 0.519, 0.7738, 0.5338, 0.7598, 0.5376, 0.7582, 0.5057, 0.7734, 0.5065, 0.7738, 0.519, 0.7598, 0.5228, 0.7734, 0.5065, 0.7882, 0.5065, 0.7886, 0.519, 0.7738, 0.519, 0.7598, 0.5524, 0.7738, 0.5485, 0.7738, 0.5633, 0.7598, 0.5672, 0.7598, 0.5376, 0.7738, 0.5338, 0.7738, 0.5485, 0.7598, 0.5524, 0.8473, 0.5065, 0.8621, 0.5065, 0.8625, 0.519, 0.8477, 0.519, 0.8621, 0.5065, 0.8769, 0.5065, 0.8773, 0.519, 0.8625, 0.519, 0.8177, 0.5065, 0.8325, 0.5065, 0.8329, 0.519, 0.8181, 0.519, 0.8325, 0.5065, 0.8473, 0.5065, 0.8477, 0.519, 0.8329, 0.519, 0.7598, 0.7002, 0.7738, 0.6964, 0.7738, 0.7111, 0.7598, 0.715, 0.7598, 0.6854, 0.7738, 0.6816, 0.7738, 0.6964, 0.7598, 0.7002, 0.7598, 0.7298, 0.7738, 0.7259, 0.7738, 0.7407, 0.7567, 0.7399, 0.7598, 0.715, 0.7738, 0.7111, 0.7738, 0.7259, 0.7598, 0.7298, 0.7598, 0.6411, 0.7738, 0.6372, 0.7738, 0.652, 0.7598, 0.6559, 0.7598, 0.6263, 0.7738, 0.6224, 0.7738, 0.6372, 0.7598, 0.6411, 0.7598, 0.6707, 0.7738, 0.6668, 0.7738, 0.6816, 0.7598, 0.6854, 0.7598, 0.6559, 0.7738, 0.652, 0.7738, 0.6668, 0.7598, 0.6707, 0.6711, 0.7446, 0.6859, 0.7446, 0.6866, 0.757, 0.6719, 0.757, 0.6859, 0.7446, 0.7006, 0.7446, 0.7014, 0.757, 0.6866, 0.757, 0.6415, 0.7446, 0.6563, 0.7446, 0.6571, 0.757, 0.6423, 0.757, 0.6563, 0.7446, 0.6711, 0.7446, 0.6719, 0.757, 0.6571, 0.757, 0.7302, 0.7446, 0.745, 0.7446, 0.7458, 0.757, 0.731, 0.757, 0.745, 0.7446, 0.7567, 0.7399, 0.7598, 0.7594, 0.7458, 0.757, 0.7006, 0.7446, 0.7154, 0.7446, 0.7162, 0.757, 0.7014, 0.757, 0.7154, 0.7446, 0.7302, 0.7446, 0.731, 0.757, 0.7162, 0.757, 0.5242, 0.8209, 0.538, 0.8185, 0.538, 0.8333, 0.5242, 0.8357, 0.5242, 0.8061, 0.538, 0.8037, 0.538, 0.8185, 0.5242, 0.8209, 0.5242, 0.8505, 0.538, 0.848, 0.538, 0.8628, 0.5242, 0.8653, 0.5242, 0.8357, 0.538, 0.8333, 0.538, 0.848, 0.5242, 0.8505, 0.5528, 0.7446, 0.5676, 0.7446, 0.5684, 0.757, 0.5536, 0.757, 0.5676, 0.7446, 0.5824, 0.7446, 0.5832, 0.757, 0.5684, 0.757, 0.5242, 0.7618, 0.5388, 0.757, 0.538, 0.7741, 0.5242, 0.7766, 0.5245, 0.7395, 0.538, 0.7446, 0.5388, 0.757, 0.5242, 0.7618, 0.538, 0.7446, 0.5528, 0.7446, 0.5536, 0.757, 0.5388, 0.757, 0.5242, 0.7914, 0.538, 0.7889, 0.538, 0.8037, 0.5242, 0.8061, 0.5242, 0.7766, 0.538, 0.7741, 0.538, 0.7889, 0.5242, 0.7914, 0.6119, 0.7446, 0.6267, 0.7446, 0.6275, 0.757, 0.6127, 0.757, 0.6267, 0.7446, 0.6415, 0.7446, 0.6423, 0.757, 0.6275, 0.757, 0.5824, 0.7446, 0.5972, 0.7446, 0.5979, 0.757, 0.5832, 0.757, 0.5972, 0.7446, 0.6119, 0.7446, 0.6127, 0.757, 0.5979, 0.757, 0.5242, 0.9392, 0.538, 0.9367, 0.538, 0.9515, 0.5242, 0.954, 0.5242, 0.9244, 0.538, 0.922, 0.538, 0.9367, 0.5242, 0.9392, 0.5242, 0.9641, 0.538, 0.9617, 0.538, 0.9764, 0.5242, 0.9789, 0.5242, 0.954, 0.538, 0.9515, 0.538, 0.9617, 0.5242, 0.9641, 0.5242, 0.8801, 0.538, 0.8776, 0.538, 0.8924, 0.5242, 0.8948, 0.5242, 0.8653, 0.538, 0.8628, 0.538, 0.8776, 0.5242, 0.8801, 0.5242, 0.9096, 0.538, 0.9072, 0.538, 0.922, 0.5242, 0.9244, 0.5242, 0.8948, 0.538, 0.8924, 0.538, 0.9072, 0.5242, 0.9096, 0.6711, 0.03504, 0.6859, 0.03504, 0.6859, 0.04982, 0.6711, 0.04982, 0.6859, 0.03504, 0.7006, 0.03504, 0.7006, 0.04982, 0.6859, 0.04982, 0.6415, 0.03504, 0.6563, 0.03504, 0.6563, 0.04982, 0.6415, 0.04982, 0.6563, 0.03504, 0.6711, 0.03504, 0.6711, 0.04982, 0.6563, 0.04982, 0.7302, 0.03504, 0.745, 0.03504, 0.745, 0.04982, 0.7302, 0.04982, 0.745, 0.03504, 0.7584, 0.03581, 0.7584, 0.0506, 0.745, 0.04982, 0.7006, 0.03504, 0.7154, 0.03504, 0.7154, 0.04982, 0.7006, 0.04982, 0.7154, 0.03504, 0.7302, 0.03504, 0.7302, 0.04982, 0.7154, 0.04982, 0.5242, 0.1089, 0.538, 0.1089, 0.538, 0.1237, 0.5242, 0.1237, 0.5242, 0.09417, 0.538, 0.09417, 0.538, 0.1089, 0.5242, 0.1089, 0.5242, 0.1385, 0.538, 0.1385, 0.538, 0.1533, 0.5242, 0.1533, 0.5242, 0.1237, 0.538, 0.1237, 0.538, 0.1385, 0.5242, 0.1385, 0.5528, 0.03504, 0.5676, 0.03504, 0.5676, 0.04982, 0.5528, 0.04982, 0.5676, 0.03504, 0.5824, 0.03504, 0.5824, 0.04982, 0.5676, 0.04982, 0.5242, 0.04982, 0.538, 0.04982, 0.538, 0.0646, 0.5242, 0.0646, 0.5242, 0.03504, 0.538, 0.03504, 0.538, 0.04982, 0.5242, 0.04982, 0.538, 0.03504, 0.5528, 0.03504, 0.5528, 0.04982, 0.538, 0.04982, 0.5242, 0.07939, 0.538, 0.07939, 0.538, 0.09417, 0.5242, 0.09417, 0.5242, 0.0646, 0.538, 0.0646, 0.538, 0.07939, 0.5242, 0.07939, 0.6119, 0.03504, 0.6267, 0.03504, 0.6267, 0.04982, 0.6119, 0.04982, 0.6267, 0.03504, 0.6415, 0.03504, 0.6415, 0.04982, 0.6267, 0.04982, 0.5824, 0.03504, 0.5972, 0.03504, 0.5972, 0.04982, 0.5824, 0.04982, 0.5972, 0.03504, 0.6119, 0.03504, 0.6119, 0.04982, 0.5972, 0.04982, 0.5242, 0.2272, 0.538, 0.2272, 0.538, 0.242, 0.5242, 0.242, 0.5242, 0.2124, 0.538, 0.2124, 0.538, 0.2272, 0.5242, 0.2272, 0.5242, 0.2568, 0.538, 0.2568, 0.538, 0.2716, 0.5242, 0.2716, 0.5242, 0.242, 0.538, 0.242, 0.538, 0.2568, 0.5242, 0.2568, 0.5242, 0.1681, 0.538, 0.1681, 0.538, 0.1829, 0.5242, 0.1829, 0.5242, 0.1533, 0.538, 0.1533, 0.538, 0.1681, 0.5242, 0.1681, 0.5242, 0.1976, 0.538, 0.1976, 0.538, 0.2124, 0.5242, 0.2124, 0.5242, 0.1829, 0.538, 0.1829, 0.538, 0.1976, 0.5242, 0.1976, 0.4346, 0.5081, 0.4493, 0.5081, 0.4493, 0.521, 0.4346, 0.521, 0.4493, 0.5081, 0.4641, 0.5081, 0.4641, 0.521, 0.4493, 0.521, 0.405, 0.5081, 0.4198, 0.5081, 0.4198, 0.521, 0.405, 0.521, 0.4198, 0.5081, 0.4346, 0.5081, 0.4346, 0.521, 0.4198, 0.521, 0.4937, 0.5081, 0.5085, 0.5081, 0.5085, 0.521, 0.4937, 0.521, 0.5085, 0.5081, 0.5233, 0.5081, 0.5233, 0.5228, 0.5085, 0.521, 0.4641, 0.5081, 0.4789, 0.5081, 0.4789, 0.521, 0.4641, 0.521, 0.4789, 0.5081, 0.4937, 0.5081, 0.4937, 0.521, 0.4789, 0.521, 0.2867, 0.582, 0.3015, 0.582, 0.3015, 0.5968, 0.2867, 0.5968, 0.2867, 0.5672, 0.3015, 0.5672, 0.3015, 0.582, 0.2867, 0.582, 0.2867, 0.6115, 0.3015, 0.6115, 0.3015, 0.6263, 0.2867, 0.6263, 0.2867, 0.5968, 0.3015, 0.5968, 0.3015, 0.6115, 0.2867, 0.6115, 0.3163, 0.5081, 0.3311, 0.5081, 0.3311, 0.521, 0.3163, 0.521, 0.3311, 0.5081, 0.3459, 0.5081, 0.3459, 0.521, 0.3311, 0.521, 0.2867, 0.5228, 0.3015, 0.521, 0.3015, 0.5376, 0.2867, 0.5376, 0.2867, 0.5081, 0.3015, 0.5081, 0.3015, 0.521, 0.2867, 0.5228, 0.3015, 0.5081, 0.3163, 0.5081, 0.3163, 0.521, 0.3015, 0.521, 0.2867, 0.5524, 0.3015, 0.5524, 0.3015, 0.5672, 0.2867, 0.5672, 0.2867, 0.5376, 0.3015, 0.5376, 0.3015, 0.5524, 0.2867, 0.5524, 0.3754, 0.5081, 0.3902, 0.5081, 0.3902, 0.521, 0.3754, 0.521, 0.3902, 0.5081, 0.405, 0.5081, 0.405, 0.521, 0.3902, 0.521, 0.3459, 0.5081, 0.3607, 0.5081, 0.3607, 0.521, 0.3459, 0.521, 0.3607, 0.5081, 0.3754, 0.5081, 0.3754, 0.521, 0.3607, 0.521, 0.2867, 0.7002, 0.3015, 0.7002, 0.3015, 0.715, 0.2867, 0.715, 0.2867, 0.6854, 0.3015, 0.6854, 0.3015, 0.7002, 0.2867, 0.7002, 0.288, 0.7267, 0.3028, 0.7267, 0.3028, 0.7395, 0.288, 0.7395, 0.2867, 0.715, 0.3015, 0.715, 0.3028, 0.7267, 0.288, 0.7267, 0.2867, 0.6411, 0.3015, 0.6411, 0.3015, 0.6559, 0.2867, 0.6559, 0.2867, 0.6263, 0.3015, 0.6263, 0.3015, 0.6411, 0.2867, 0.6411, 0.2867, 0.6707, 0.3015, 0.6707, 0.3015, 0.6854, 0.2867, 0.6854, 0.2867, 0.6559, 0.3015, 0.6559, 0.3015, 0.6707, 0.2867, 0.6707, 0.6711, 0.5081, 0.6859, 0.5081, 0.6862, 0.5205, 0.6715, 0.5205, 0.6859, 0.5081, 0.7006, 0.5081, 0.701, 0.5205, 0.6862, 0.5205, 0.6415, 0.5081, 0.6563, 0.5081, 0.6567, 0.5205, 0.6419, 0.5205, 0.6563, 0.5081, 0.6711, 0.5081, 0.6715, 0.5205, 0.6567, 0.5205, 0.7302, 0.5081, 0.745, 0.5081, 0.7454, 0.5205, 0.7306, 0.5205, 0.745, 0.5081, 0.7582, 0.5057, 0.7598, 0.5228, 0.7454, 0.5205, 0.7006, 0.5081, 0.7154, 0.5081, 0.7158, 0.5205, 0.701, 0.5205, 0.7154, 0.5081, 0.7302, 0.5081, 0.7306, 0.5205, 0.7158, 0.5205, 0.5233, 0.582, 0.538, 0.582, 0.538, 0.5968, 0.5233, 0.5968, 0.5233, 0.5672, 0.538, 0.5672, 0.538, 0.582, 0.5233, 0.582, 0.5233, 0.6115, 0.538, 0.6115, 0.538, 0.6263, 0.5233, 0.6263, 0.5233, 0.5968, 0.538, 0.5968, 0.538, 0.6115, 0.5233, 0.6115, 0.5528, 0.5081, 0.5676, 0.5081, 0.568, 0.5205, 0.5532, 0.5205, 0.5676, 0.5081, 0.5824, 0.5081, 0.5828, 0.5205, 0.568, 0.5205, 0.5233, 0.5228, 0.5384, 0.5205, 0.538, 0.5376, 0.5233, 0.5376, 0.5233, 0.5081, 0.538, 0.5081, 0.5384, 0.5205, 0.5233, 0.5228, 0.538, 0.5081, 0.5528, 0.5081, 0.5532, 0.5205, 0.5384, 0.5205, 0.5233, 0.5524, 0.538, 0.5524, 0.538, 0.5672, 0.5233, 0.5672, 0.5233, 0.5376, 0.538, 0.5376, 0.538, 0.5524, 0.5233, 0.5524, 0.6119, 0.5081, 0.6267, 0.5081, 0.6271, 0.5205, 0.6123, 0.5205, 0.6267, 0.5081, 0.6415, 0.5081, 0.6419, 0.5205, 0.6271, 0.5205, 0.5824, 0.5081, 0.5972, 0.5081, 0.5976, 0.5205, 0.5828, 0.5205, 0.5972, 0.5081, 0.6119, 0.5081, 0.6123, 0.5205, 0.5976, 0.5205, 0.5233, 0.7002, 0.538, 0.7002, 0.538, 0.715, 0.5233, 0.715, 0.5233, 0.6854, 0.538, 0.6854, 0.538, 0.7002, 0.5233, 0.7002, 0.5245, 0.7267, 0.538, 0.7298, 0.538, 0.7446, 0.5245, 0.7395, 0.5233, 0.715, 0.538, 0.715, 0.538, 0.7298, 0.5245, 0.7267, 0.5233, 0.6411, 0.538, 0.6411, 0.538, 0.6559, 0.5233, 0.6559, 0.5233, 0.6263, 0.538, 0.6263, 0.538, 0.6411, 0.5233, 0.6411, 0.5233, 0.6707, 0.538, 0.6707, 0.538, 0.6854, 0.5233, 0.6854, 0.5233, 0.6559, 0.538, 0.6559, 0.538, 0.6707, 0.5233, 0.6707, 0.6711, 0.2716, 0.6859, 0.2716, 0.6859, 0.2808, 0.6711, 0.2808, 0.6859, 0.2716, 0.7006, 0.2716, 0.7006, 0.2808, 0.6859, 0.2808, 0.6415, 0.2716, 0.6563, 0.2716, 0.6563, 0.2808, 0.6415, 0.2808, 0.6563, 0.2716, 0.6711, 0.2716, 0.6711, 0.2808, 0.6563, 0.2808, 0.7302, 0.2716, 0.745, 0.2716, 0.745, 0.2808, 0.7302, 0.2808, 0.745, 0.2716, 0.7584, 0.2723, 0.7574, 0.2848, 0.745, 0.2808, 0.7006, 0.2716, 0.7154, 0.2716, 0.7154, 0.2808, 0.7006, 0.2808, 0.7154, 0.2716, 0.7302, 0.2716, 0.7302, 0.2808, 0.7154, 0.2808, 0.5242, 0.3455, 0.538, 0.3455, 0.538, 0.3602, 0.5242, 0.3602, 0.5242, 0.3307, 0.538, 0.3307, 0.538, 0.3455, 0.5242, 0.3455, 0.5242, 0.375, 0.538, 0.375, 0.538, 0.3898, 0.5242, 0.3898, 0.5242, 0.3602, 0.538, 0.3602, 0.538, 0.375, 0.5242, 0.375, 0.5528, 0.2716, 0.5676, 0.2716, 0.5676, 0.2808, 0.5528, 0.2808, 0.5676, 0.2716, 0.5824, 0.2716, 0.5824, 0.2808, 0.5676, 0.2808, 0.5242, 0.2863, 0.538, 0.2808, 0.538, 0.3011, 0.5242, 0.3011, 0.5242, 0.2716, 0.538, 0.2716, 0.538, 0.2808, 0.5242, 0.2863, 0.538, 0.2716, 0.5528, 0.2716, 0.5528, 0.2808, 0.538, 0.2808, 0.5242, 0.3159, 0.538, 0.3159, 0.538, 0.3307, 0.5242, 0.3307, 0.5242, 0.3011, 0.538, 0.3011, 0.538, 0.3159, 0.5242, 0.3159, 0.6119, 0.2716, 0.6267, 0.2716, 0.6267, 0.2808, 0.6119, 0.2808, 0.6267, 0.2716, 0.6415, 0.2716, 0.6415, 0.2808, 0.6267, 0.2808, 0.5824, 0.2716, 0.5972, 0.2716, 0.5972, 0.2808, 0.5824, 0.2808, 0.5972, 0.2716, 0.6119, 0.2716, 0.6119, 0.2808, 0.5972, 0.2808, 0.5242, 0.4637, 0.538, 0.4637, 0.538, 0.4785, 0.5242, 0.4785, 0.5242, 0.4489, 0.538, 0.4489, 0.538, 0.4637, 0.5242, 0.4637, 0.5242, 0.4933, 0.538, 0.4933, 0.538, 0.5081, 0.5233, 0.5081, 0.5242, 0.4785, 0.538, 0.4785, 0.538, 0.4933, 0.5242, 0.4933, 0.5242, 0.4046, 0.538, 0.4046, 0.538, 0.4194, 0.5242, 0.4194, 0.5242, 0.3898, 0.538, 0.3898, 0.538, 0.4046, 0.5242, 0.4046, 0.5242, 0.4342, 0.538, 0.4342, 0.538, 0.4489, 0.5242, 0.4489, 0.5242, 0.4194, 0.538, 0.4194, 0.538, 0.4342, 0.5242, 0.4342, 0.6415, 0.4933, 0.6563, 0.4933, 0.6563, 0.5081, 0.6415, 0.5081, 0.745, 0.3898, 0.7574, 0.3883, 0.7574, 0.403, 0.745, 0.4046, 0.6415, 0.7298, 0.6563, 0.7298, 0.6563, 0.7446, 0.6415, 0.7446, 0.745, 0.6263, 0.7598, 0.6263, 0.7598, 0.6411, 0.745, 0.6411, 0.4062, 0.7267, 0.421, 0.7267, 0.421, 0.7395, 0.4062, 0.7395, 0.5085, 0.6263, 0.5233, 0.6263, 0.5233, 0.6411, 0.5085, 0.6411, 0.6415, 0.2568, 0.6563, 0.2568, 0.6563, 0.2716, 0.6415, 0.2716, 0.745, 0.1533, 0.7584, 0.1541, 0.7584, 0.1689, 0.745, 0.1681, 0.6415, 0.9617, 0.6563, 0.9617, 0.6563, 0.9764, 0.6415, 0.9764, 0.745, 0.8628, 0.7598, 0.8628, 0.7598, 0.8776, 0.745, 0.8776, 0.8773, 0.7259, 0.892, 0.7259, 0.892, 0.7407, 0.8773, 0.7407, 0.9807, 0.6224, 0.9955, 0.6224, 0.9955, 0.6372, 0.9807, 0.6372, 0.9807, 0.652, 0.9955, 0.652, 0.9955, 0.6668, 0.9807, 0.6668, 0.9068, 0.7259, 0.9216, 0.7259, 0.9216, 0.7407, 0.9068, 0.7407, 0.745, 0.8924, 0.7598, 0.8924, 0.7598, 0.9072, 0.745, 0.9072, 0.6711, 0.9617, 0.6859, 0.9617, 0.6859, 0.9764, 0.6711, 0.9764, 0.745, 0.1829, 0.7584, 0.1836, 0.7584, 0.1984, 0.745, 0.1976, 0.6711, 0.2568, 0.6859, 0.2568, 0.6859, 0.2716, 0.6711, 0.2716, 0.5085, 0.6559, 0.5233, 0.6559, 0.5233, 0.6707, 0.5085, 0.6707, 0.4358, 0.7267, 0.4506, 0.7267, 0.4506, 0.7395, 0.4358, 0.7395, 0.745, 0.6559, 0.7598, 0.6559, 0.7598, 0.6707, 0.745, 0.6707, 0.6711, 0.7298, 0.6859, 0.7298, 0.6859, 0.7446, 0.6711, 0.7446, 0.745, 0.4194, 0.7574, 0.4178, 0.7574, 0.4326, 0.745, 0.4342, 0.6711, 0.4933, 0.6859, 0.4933, 0.6859, 0.5081, 0.6711, 0.5081, 0.5528, 0.4933, 0.5676, 0.4933, 0.5676, 0.5081, 0.5528, 0.5081, 0.745, 0.3011, 0.7574, 0.2996, 0.7574, 0.3143, 0.745, 0.3159, 0.5528, 0.7298, 0.5676, 0.7298, 0.5676, 0.7446, 0.5528, 0.7446, 0.745, 0.5376, 0.7598, 0.5376, 0.7598, 0.5524, 0.745, 0.5524, 0.3175, 0.7267, 0.3323, 0.7267, 0.3323, 0.7395, 0.3175, 0.7395, 0.5085, 0.5376, 0.5233, 0.5376, 0.5233, 0.5524, 0.5085, 0.5524, 0.5528, 0.2568, 0.5676, 0.2568, 0.5676, 0.2716, 0.5528, 0.2716, 0.745, 0.0646, 0.7584, 0.06538, 0.7584, 0.08016, 0.745, 0.07939, 0.5528, 0.9617, 0.5676, 0.9617, 0.5676, 0.9764, 0.5528, 0.9764, 0.745, 0.7741, 0.7598, 0.7741, 0.7598, 0.7889, 0.745, 0.7889, 0.7886, 0.7259, 0.8033, 0.7259, 0.8033, 0.7407, 0.7886, 0.7407, 0.9807, 0.5338, 0.9955, 0.5338, 0.9955, 0.5485, 0.9807, 0.5485, 0.9807, 0.5929, 0.9955, 0.5929, 0.9955, 0.6077, 0.9807, 0.6077, 0.8477, 0.7259, 0.8625, 0.7259, 0.8625, 0.7407, 0.8477, 0.7407, 0.745, 0.8333, 0.7598, 0.8333, 0.7598, 0.848, 0.745, 0.848, 0.6119, 0.9617, 0.6267, 0.9617, 0.6267, 0.9764, 0.6119, 0.9764, 0.745, 0.1237, 0.7584, 0.1245, 0.7584, 0.1393, 0.745, 0.1385, 0.6119, 0.2568, 0.6267, 0.2568, 0.6267, 0.2716, 0.6119, 0.2716, 0.5085, 0.5968, 0.5233, 0.5968, 0.5233, 0.6115, 0.5085, 0.6115, 0.3767, 0.7267, 0.3914, 0.7267, 0.3914, 0.7395, 0.3767, 0.7395, 0.745, 0.5968, 0.7598, 0.5968, 0.7598, 0.6115, 0.745, 0.6115, 0.6119, 0.7298, 0.6267, 0.7298, 0.6267, 0.7446, 0.6119, 0.7446, 0.745, 0.3602, 0.7574, 0.3587, 0.7574, 0.3735, 0.745, 0.375, 0.6119, 0.4933, 0.6267, 0.4933, 0.6267, 0.5081, 0.6119, 0.5081, 0.7302, 0.4933, 0.745, 0.4933, 0.745, 0.5081, 0.7302, 0.5081, 0.745, 0.4785, 0.7574, 0.4769, 0.7574, 0.4917, 0.745, 0.4933, 0.7302, 0.7298, 0.745, 0.7298, 0.745, 0.7446, 0.7302, 0.7446, 0.745, 0.715, 0.7598, 0.715, 0.7598, 0.7298, 0.745, 0.7298, 0.4949, 0.7267, 0.5097, 0.7267, 0.5097, 0.7395, 0.4949, 0.7395, 0.5085, 0.715, 0.5233, 0.715, 0.5245, 0.7267, 0.5097, 0.7267, 0.7302, 0.2568, 0.745, 0.2568, 0.745, 0.2716, 0.7302, 0.2716, 0.745, 0.242, 0.7584, 0.2428, 0.7584, 0.2575, 0.745, 0.2568, 0.7302, 0.9617, 0.745, 0.9617, 0.745, 0.9764, 0.7302, 0.9764, 0.745, 0.9515, 0.7598, 0.9515, 0.7598, 0.9617, 0.745, 0.9617, 0.9659, 0.7259, 0.9807, 0.7259, 0.9807, 0.7407, 0.9659, 0.7407, 0.9807, 0.7111, 0.9955, 0.7111, 0.9955, 0.7259, 0.9807, 0.7259, 0.2198, 0.2227, 0.2198, 0.2227, 0.2198, 0.2227, 0.2198, 0.2227, 0.2198, 0.2227, 0.2198, 0.2227, 0.2198, 0.2227, 0.2198, 0.2227, 0.2198, 0.2227, 0.2198, 0.2227, 0.2198, 0.2227, 0.2198, 0.2227, 0.2198, 0.2227, 0.2198, 0.2227, 0.2198, 0.2227, 0.2198, 0.2227, 0.2198, 0.2227, 0.2198, 0.2227, 0.2198, 0.2227, 0.2198, 0.2227, 0.2198, 0.2227, 0.2198, 0.2227, 0.2198, 0.2227, 0.2198, 0.2227, 0.2198, 0.2227, 0.2198, 0.2227, 0.2198, 0.2227, 0.2198, 0.2227, 0.2198, 0.2227, 0.2198, 0.2227, 0.2198, 0.2227, 0.2198, 0.2227, 0.2198, 0.2227, 0.2198, 0.2227, 0.2198, 0.2227, 0.2198, 0.2227, 0.2198, 0.2227, 0.2198, 0.2227, 0.2198, 0.2227, 0.2198, 0.2227, 0.2198, 0.2227, 0.2198, 0.2227, 0.2198, 0.2227, 0.2198, 0.2227, 0.2198, 0.2227, 0.2198, 0.2227, 0.2198, 0.2227, 0.2198, 0.2227])
me_cube.materials.append(mat_crate_001)
me_cube.materials.append(mat_crate)
me_cube.use_mirror_vertex_groups = False
me_cube.update()

# ---- objects
ob_crate = bpy.data.objects.new('Crate', me_cube)

# ---- transforms, parenting, visibility, modifiers, constraints
ob_crate.location = (0.0001224, 0.0, 0.0)
ob_crate.scale = (1.63, 1.63, 1.63)
ob_crate.lock_rotations_4d = False
ob_crate.empty_display_type = 'ARROWS'
ob_crate.lineart.crease_threshold = 0.0

# ---- collection membership
col_collection.objects.link(ob_crate)

# ---- scene / render settings (as saved in the file)
scene.frame_start = 1; scene.frame_end = 250; scene.frame_set(1)
scene.render.engine = 'BLENDER_EEVEE_NEXT'
scene.cycles.sampling_pattern = 'TABULATED_SOBOL'
scene.view_settings.view_transform = 'Filmic'
bpy.context.view_layer.update()

# ---- added for rendering (the .blend has no active camera and no usable light): camera, sun
cam_auto = bpy.data.cameras.new('AutoCamera')
cam_auto.lens = 50.0
cam_auto.sensor_width = 36.0
cam_auto.clip_end = 1000.0
ob_auto_camera = bpy.data.objects.new('AutoCamera', cam_auto)
scene.collection.objects.link(ob_auto_camera)
ob_auto_camera.location = (5.56641, -6.67969, 4.45313)
ob_auto_camera.rotation_euler = (1.09748, -7.21219e-08, 0.694738)
scene.camera = ob_auto_camera
light_auto_sun = bpy.data.lights.new('AutoSun', 'SUN')
light_auto_sun.energy = 3.0
light_auto_sun.angle = 0.0523599
ob_auto_sun = bpy.data.objects.new('AutoSun', light_auto_sun)
scene.collection.objects.link(ob_auto_sun)
ob_auto_sun.rotation_euler = (0.872665, 0.174533, 0.523599)
bpy.context.view_layer.update()
